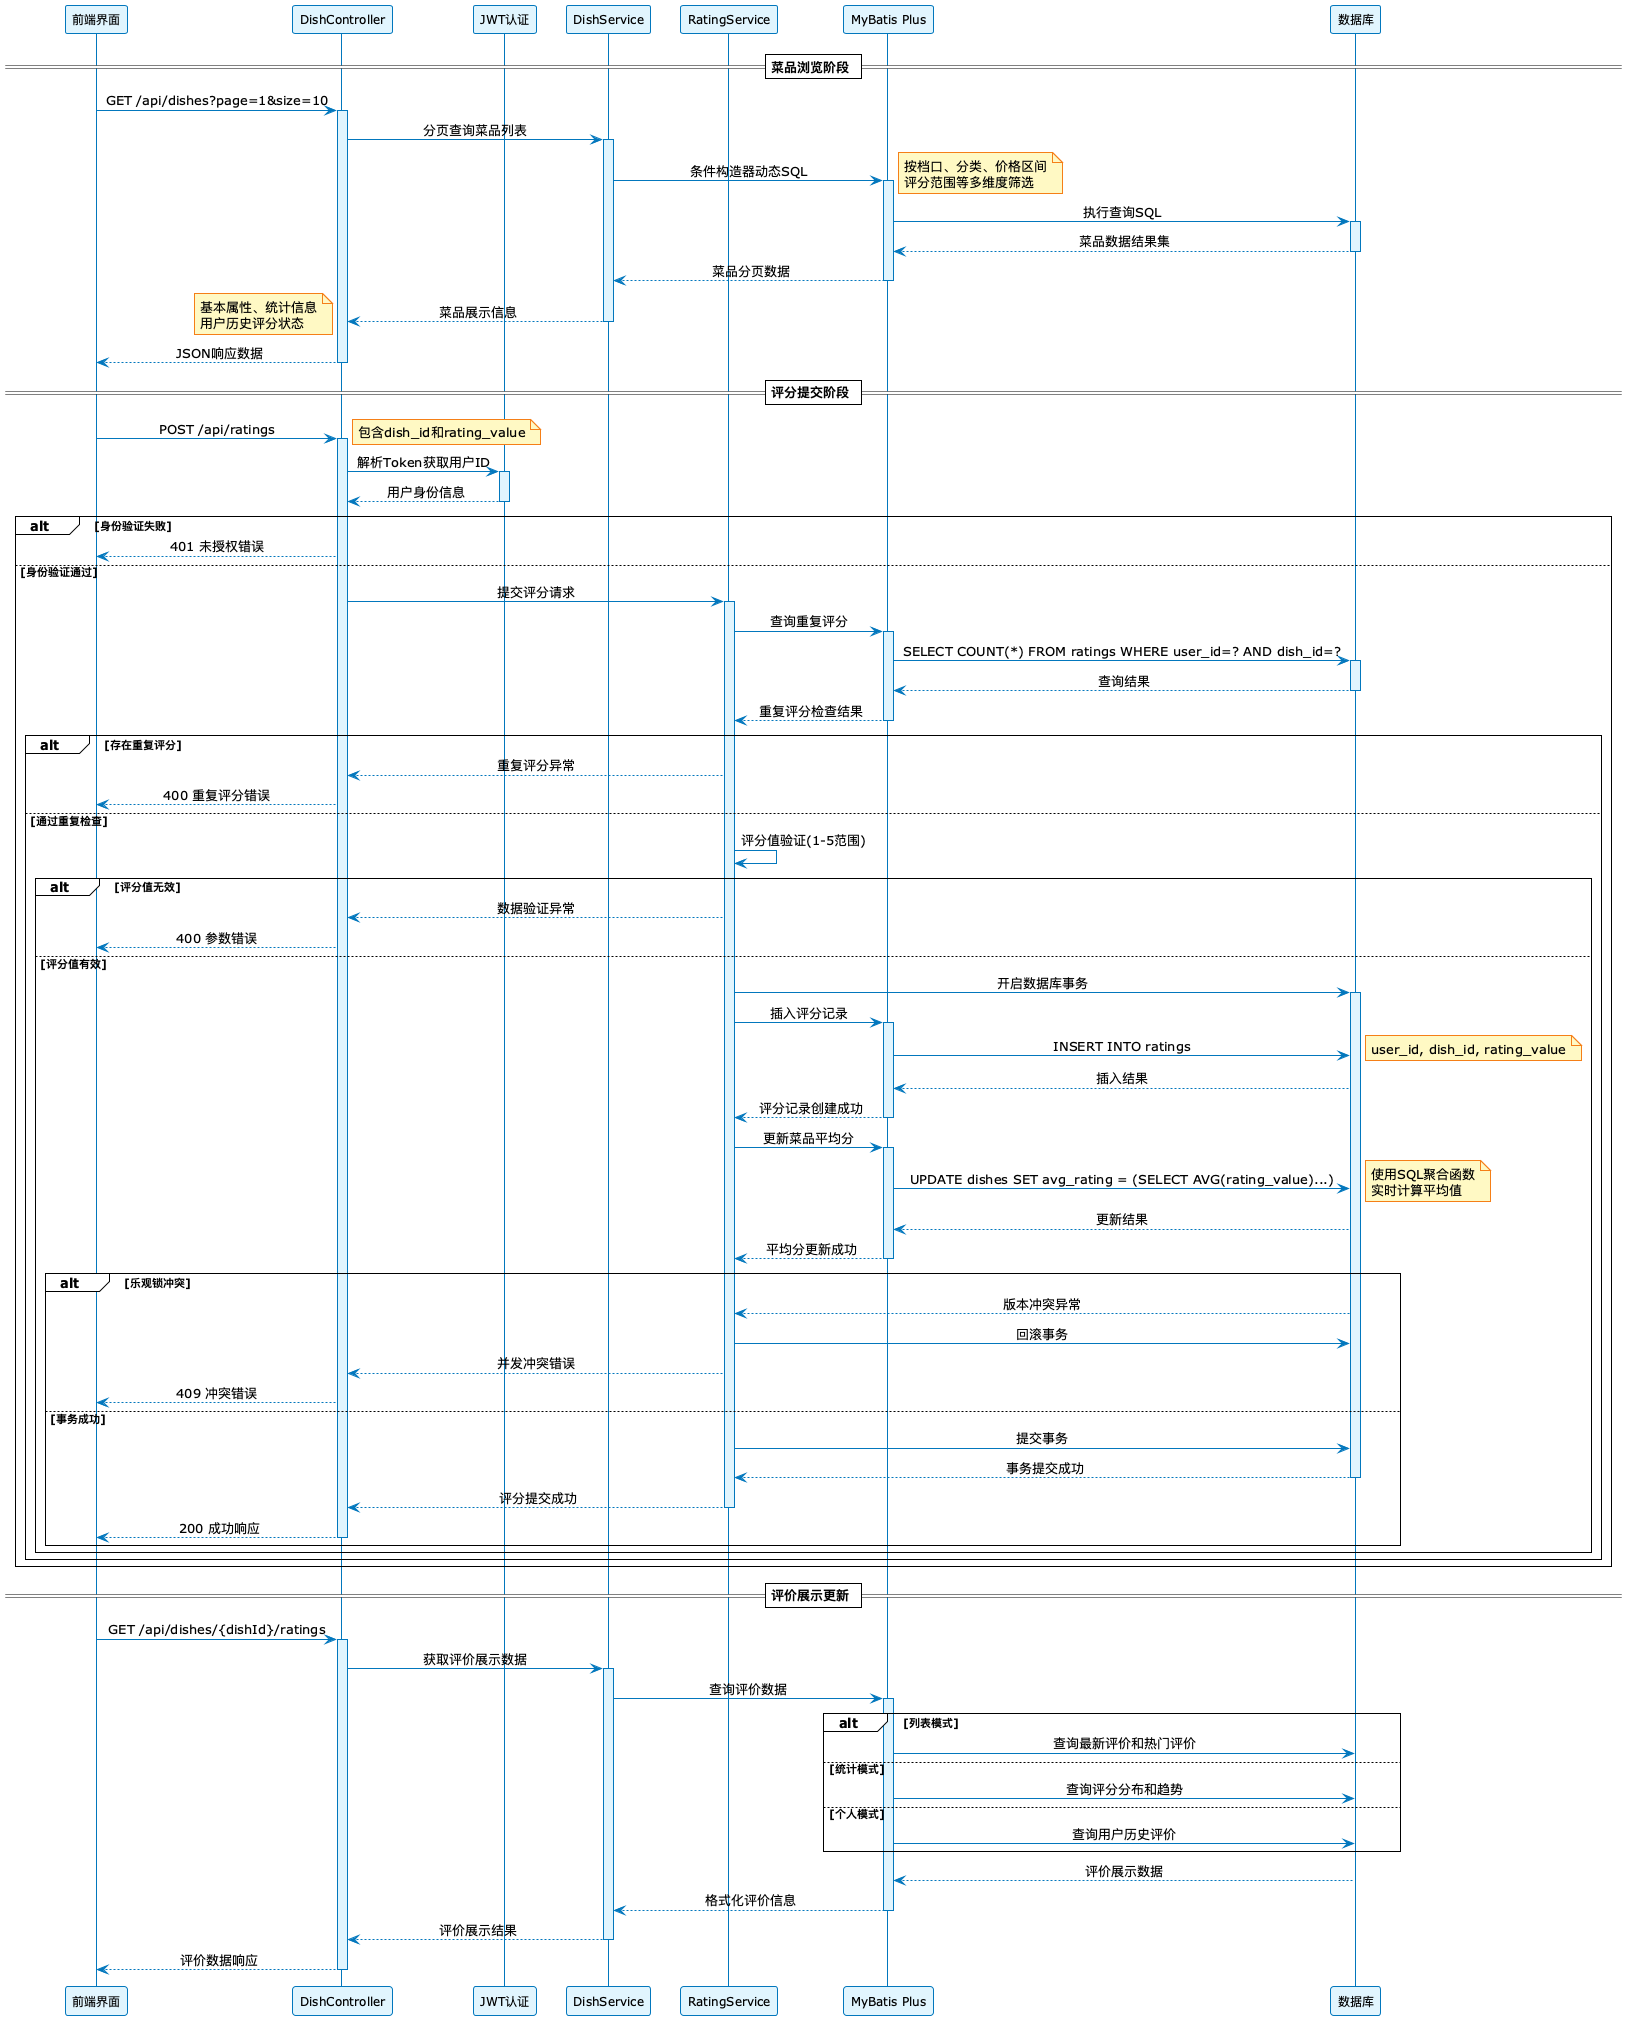

The diagram above was rendered by PlantUML. Its source (embedded in the PNG):
@startuml
!theme plain
skinparam backgroundColor White
skinparam sequence {
  ArrowColor #0277BD
  LifeLineBorderColor #0277BD
  LifeLineBackgroundColor #E1F5FE
  ParticipantBorderColor #0277BD
  ParticipantBackgroundColor #E1F5FE
  ParticipantFontSize 12
  MessageAlignment center
}
skinparam note {
  BackgroundColor #FFF9C4
  BorderColor #F57F17
}
skinparam linetype ortho

participant "前端界面" as Frontend
participant "DishController" as Controller
participant "JWT认证" as JWT
participant "DishService" as Service
participant "RatingService" as RatingService
participant "MyBatis Plus" as Mapper
participant "数据库" as DB

== 菜品浏览阶段 ==

Frontend -> Controller: GET /api/dishes?page=1&size=10
activate Controller
Controller -> Service: 分页查询菜品列表
activate Service
Service -> Mapper: 条件构造器动态SQL
activate Mapper
note right: 按档口、分类、价格区间\n评分范围等多维度筛选
Mapper -> DB: 执行查询SQL
activate DB
DB --> Mapper: 菜品数据结果集
deactivate DB
Mapper --> Service: 菜品分页数据
deactivate Mapper
Service --> Controller: 菜品展示信息
note left: 基本属性、统计信息\n用户历史评分状态
deactivate Service
Controller --> Frontend: JSON响应数据
deactivate Controller

== 评分提交阶段 ==

Frontend -> Controller: POST /api/ratings
note right: 包含dish_id和rating_value
activate Controller

Controller -> JWT: 解析Token获取用户ID
activate JWT
JWT --> Controller: 用户身份信息
deactivate JWT

alt 身份验证失败
  Controller --> Frontend: 401 未授权错误
else 身份验证通过
  Controller -> RatingService: 提交评分请求
  activate RatingService

  RatingService -> Mapper: 查询重复评分
  activate Mapper
  Mapper -> DB: SELECT COUNT(*) FROM ratings WHERE user_id=? AND dish_id=?
  activate DB
  DB --> Mapper: 查询结果
  deactivate DB
  Mapper --> RatingService: 重复评分检查结果
  deactivate Mapper

  alt 存在重复评分
    RatingService --> Controller: 重复评分异常
    Controller --> Frontend: 400 重复评分错误
  else 通过重复检查
    RatingService -> RatingService: 评分值验证(1-5范围)

    alt 评分值无效
      RatingService --> Controller: 数据验证异常
      Controller --> Frontend: 400 参数错误
    else 评分值有效
      RatingService -> DB: 开启数据库事务
      activate DB

      RatingService -> Mapper: 插入评分记录
      activate Mapper
      Mapper -> DB: INSERT INTO ratings
      note right: user_id, dish_id, rating_value
      DB --> Mapper: 插入结果
      Mapper --> RatingService: 评分记录创建成功
      deactivate Mapper

      RatingService -> Mapper: 更新菜品平均分
      activate Mapper
      Mapper -> DB: UPDATE dishes SET avg_rating = (SELECT AVG(rating_value)...)
      note right: 使用SQL聚合函数\n实时计算平均值
      DB --> Mapper: 更新结果
      Mapper --> RatingService: 平均分更新成功
      deactivate Mapper

      alt 乐观锁冲突
        DB --> RatingService: 版本冲突异常
        RatingService -> DB: 回滚事务
        RatingService --> Controller: 并发冲突错误
        Controller --> Frontend: 409 冲突错误
      else 事务成功
        RatingService -> DB: 提交事务
        DB --> RatingService: 事务提交成功
        deactivate DB

        RatingService --> Controller: 评分提交成功
        deactivate RatingService
        Controller --> Frontend: 200 成功响应
        deactivate Controller
      end
    end
  end
end

== 评价展示更新 ==

Frontend -> Controller: GET /api/dishes/{dishId}/ratings
activate Controller
Controller -> Service: 获取评价展示数据
activate Service
Service -> Mapper: 查询评价数据
activate Mapper

alt 列表模式
  Mapper -> DB: 查询最新评价和热门评价
else 统计模式
  Mapper -> DB: 查询评分分布和趋势
else 个人模式
  Mapper -> DB: 查询用户历史评价
end

activate DB
DB --> Mapper: 评价展示数据
deactivate DB
Mapper --> Service: 格式化评价信息
deactivate Mapper
Service --> Controller: 评价展示结果
deactivate Service
Controller --> Frontend: 评价数据响应
deactivate Controller

@enduml